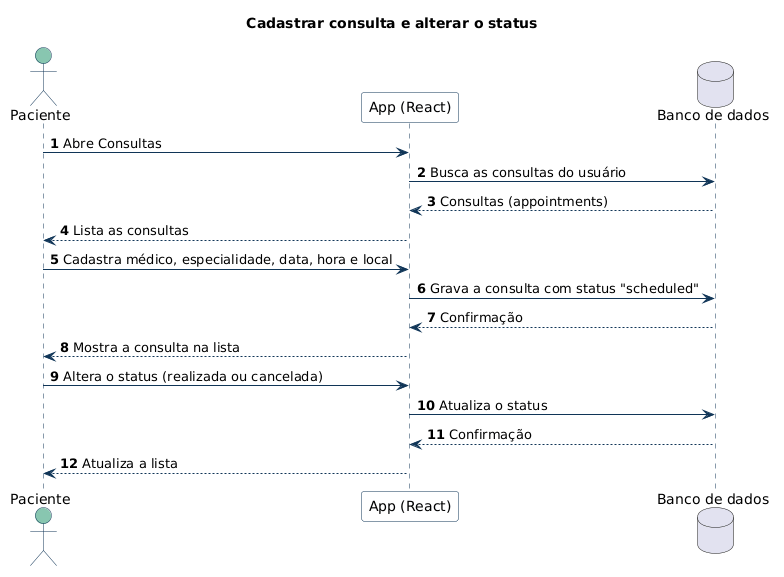

The diagram above was rendered by PlantUML. Its source (embedded in the PNG):
@startuml 08-gerenciar-consulta
title Cadastrar consulta e alterar o status
skinparam shadowing false
skinparam defaultFontName Arial
skinparam ArrowColor #103557
skinparam sequence {
  ParticipantBackgroundColor #F8FAFC
  ParticipantBorderColor #103557
  ActorBackgroundColor #88C6B0
  ActorBorderColor #103557
  LifeLineBorderColor #103557
  GroupBorderColor #103557
}
skinparam note {
  BackgroundColor #FEF3C7
  BorderColor #F59E0B
}
autonumber

actor Paciente as U
participant "App (React)" as App
database "Banco de dados" as DB

U -> App : Abre Consultas
App -> DB : Busca as consultas do usuário
DB --> App : Consultas (appointments)
App --> U : Lista as consultas
U -> App : Cadastra médico, especialidade, data, hora e local
App -> DB : Grava a consulta com status "scheduled"
DB --> App : Confirmação
App --> U : Mostra a consulta na lista
U -> App : Altera o status (realizada ou cancelada)
App -> DB : Atualiza o status
DB --> App : Confirmação
App --> U : Atualiza a lista
@enduml